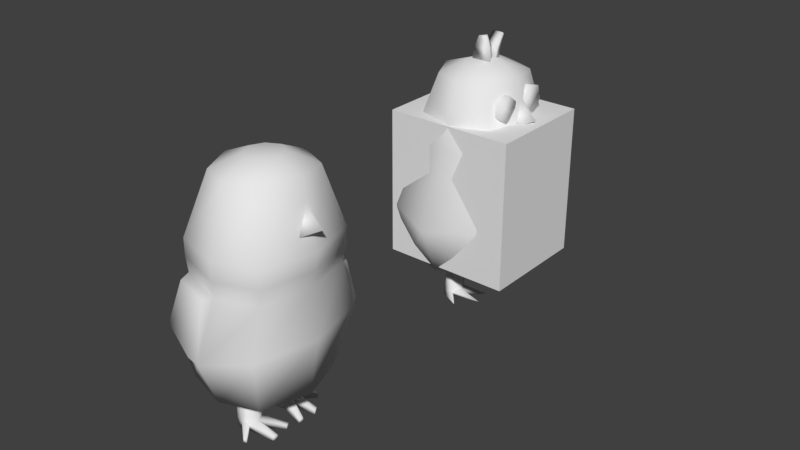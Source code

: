 # Source: bbychick.blend  (saved by Blender 2.78.0; exported with 4.5.12 LTS)
import bpy
from mathutils import Matrix  # noqa: F401  (used for matrix-valued properties, if any)

bpy.ops.wm.read_factory_settings(use_empty=True)
scene = bpy.context.scene
scene.name = 'Scene'

# ---- collections
col_collection_1 = bpy.data.collections.new('Collection 1'); scene.collection.children.link(col_collection_1)

# ---- materials (node trees are filled in below, after node groups)
mat_bby_png = bpy.data.materials.new('bby.png')
mat_bby_png.alpha_threshold = 0.0
mat_bby_png.use_transparent_shadow = False
mat_bby_png.roughness = 0.5
mat_bby_png.line_color = (0.0, 0.0, 0.0, 1.0)

# ---- material node trees

# ---- world
world_world = bpy.data.worlds.new('World'); scene.world = world_world
world_world.color = (0.05088, 0.05088, 0.05088)
world_world.use_sun_shadow = False
world_world.sun_shadow_jitter_overblur = 0.0
world_world.cycles.sampling_method = 'MANUAL'

# ---- meshes
me_cube_005 = bpy.data.meshes.new('Cube.005')
me_cube_005.from_pydata([(-0.2259, 0.2364, 0.09393), (0.1895, 0.2364, 0.09393), (0.1895, -0.2364, 0.09393), (-0.2259, -0.2364, 0.09393), (-0.3387, 7.173e-08, 0.09393), (0.0002057, -0.3045, 0.09393), (0.2411, -1.043e-07, 0.09393), (0.0002059, 0.3045, 0.09393), (-0.2255, 0.2367, 0.1765), (0.1923, 0.2367, 0.1765), (0.1923, -0.2367, 0.1765), (-0.2255, -0.2367, 0.1765), (-0.3385, 7.181e-08, 0.1765), (0.0008058, -0.3049, 0.1765), (0.2559, -1.044e-07, 0.1765), (0.000806, 0.3049, 0.1765), (-0.1486, 0.1554, 0.46), (0.1451, 0.1554, 0.46), (0.1451, -0.1554, 0.46), (-0.1486, -0.1554, 0.46), (-0.2228, 4.588e-08, 0.46), (-2.946e-08, -0.2161, 0.46), (0.1868, -6.985e-08, 0.46), (8.437e-08, 0.2161, 0.46), (-0.05635, 0.05893, 0.5205), (0.05635, 0.05893, 0.5205), (0.05635, -0.05893, 0.5205), (-0.05635, -0.05893, 0.5205), (-0.08448, 1.508e-08, 0.5205), (4.972e-09, -0.08834, 0.5205), (0.08448, -2.88e-08, 0.5205), (4.813e-08, 0.08834, 0.5205), (-0.225, 0.2264, 0.0143), (0.1727, 0.2264, 0.0143), (0.1727, -0.2264, 0.0143), (-0.225, -0.2264, 0.0143), (-0.3093, 6.837e-08, 0.0143), (-0.008549, -0.2916, 0.0143), (0.2178, -1.002e-07, 0.0143), (-0.008548, 0.2916, 0.0143), (-0.2759, 0.2846, -0.2134), (0.1764, 0.2846, -0.2134), (0.1764, -0.2846, -0.2134), (-0.2759, -0.2846, -0.2134), (-0.3952, 8.778e-08, -0.2134), (-0.05148, -0.3667, -0.2689), (0.2438, -1.242e-07, -0.2134), (-0.05148, 0.3667, -0.2689), (-0.2621, 0.2148, -0.4941), (0.1154, 0.2148, -0.4941), (0.1154, -0.2148, -0.4941), (-0.2621, -0.2148, -0.4941), (-0.3646, 6.717e-08, -0.4941), (-0.05665, -0.2767, -0.4941), (0.1908, -9.28e-08, -0.4941), (-0.05665, 0.2767, -0.4941), (-0.1075, -0.0604, -0.4941), (-0.03793, -0.0604, -0.4941), (-0.03793, -0.1396, -0.4941), (-0.1075, -0.1396, -0.4941), (-0.1264, -0.1, -0.4941), (-0.06963, -0.151, -0.4941), (-0.02401, -0.1, -0.4941), (-0.06963, -0.04899, -0.4941), (-0.1075, 0.1396, -0.4941), (-0.03793, 0.1396, -0.4941), (-0.03793, 0.0604, -0.4941), (-0.1075, 0.0604, -0.4941), (-0.1264, 0.1, -0.4941), (-0.06963, 0.04899, -0.4941), (-0.02401, 0.1, -0.4941), (-0.06963, 0.151, -0.4941), (-0.1264, -0.1, -0.7075), (-0.1075, -0.1396, -0.7075), (-0.06963, -0.151, -0.7075), (-0.02401, -0.1, -0.7075), (-0.03793, -0.1396, -0.7075), (-0.06963, -0.04899, -0.7075), (-0.03793, -0.0604, -0.7075), (-0.1075, -0.0604, -0.7075), (-0.1264, 0.1, -0.7075), (-0.1075, 0.0604, -0.7075), (-0.06963, 0.04899, -0.7075), (-0.02401, 0.1, -0.7075), (-0.03793, 0.0604, -0.7075), (-0.06963, 0.151, -0.7075), (-0.03793, 0.1396, -0.7075), (-0.1075, 0.1396, -0.7075), (-0.06963, -0.04899, -0.6677), (-0.1075, -0.0604, -0.6677), (-0.1264, -0.1, -0.6677), (-0.1075, -0.1396, -0.6677), (-0.06963, -0.151, -0.6677), (-0.03793, -0.1396, -0.6677), (-0.02401, -0.1, -0.6677), (-0.03793, -0.0604, -0.6677), (-0.02401, 0.1, -0.6677), (-0.03793, 0.1396, -0.6677), (-0.06963, 0.151, -0.6677), (-0.1075, 0.1396, -0.6677), (-0.1264, 0.1, -0.6677), (-0.1075, 0.0604, -0.6677), (-0.06963, 0.04899, -0.6677), (-0.03793, 0.0604, -0.6677), (0.07567, -0.02488, -0.6965), (0.08187, -0.04255, -0.6965), (0.09762, 0.03939, -0.6969), (0.09114, 0.02094, -0.6969), (0.09762, 0.03939, -0.6784), (0.09114, 0.02094, -0.6784), (0.07567, -0.02488, -0.6788), (0.08187, -0.04255, -0.6788), (0.09996, -0.111, -0.6981), (0.09267, -0.1318, -0.6981), (0.09272, 0.1266, -0.6979), (0.0999, 0.1061, -0.6979), (0.0999, 0.1061, -0.6774), (0.09267, -0.1318, -0.6772), (0.09996, -0.111, -0.6772), (0.09272, 0.1266, -0.6774), (0.02291, -0.2131, -0.6966), (0.008674, -0.2182, -0.6966), (0.01378, 0.2063, -0.6984), (0.0309, 0.2002, -0.6984), (0.01378, 0.2063, -0.6769), (0.02291, -0.2131, -0.6787), (0.008674, -0.2182, -0.6787), (0.0309, 0.2002, -0.6769), (-0.3099, -0.0676, -0.005174), (-0.2382, -0.2602, -0.005174), (-0.05407, -0.3156, -0.005174), (0.0004386, 0.3289, -0.007403), (0.1513, 0.2746, -0.007403), (-0.1797, 0.2746, -0.007403), (-0.3797, -0.0676, -0.1969), (-0.2793, -0.3072, -0.1969), (-0.09037, -0.3763, -0.2436), (-0.03508, 0.3882, -0.2407), (0.1526, 0.3207, -0.195), (-0.2199, 0.3207, -0.195), (0.1912, 0.08074, 0.2348), (0.1912, -0.001071, 0.3832), (0.1912, -0.08136, 0.2375), (0.2936, -0.0005632, 0.2851)], [], [(7, 0, 8, 15), (5, 2, 10, 13), (1, 7, 15, 9), (3, 5, 13, 11), (6, 1, 9, 14), (0, 4, 12, 8), (2, 6, 14, 10), (4, 3, 11, 12), (14, 9, 17, 22), (8, 12, 20, 16), (10, 14, 22, 18), (12, 11, 19, 20), (15, 8, 16, 23), (13, 10, 18, 21), (9, 15, 23, 17), (11, 13, 21, 19), (21, 18, 26, 29), (17, 23, 31, 25), (19, 21, 29, 27), (22, 17, 25, 30), (16, 20, 28, 24), (18, 22, 30, 26), (20, 19, 27, 28), (23, 16, 24, 31), (27, 29, 26, 30, 25, 31, 24, 28), (1, 6, 38, 33), (4, 0, 32, 36), (6, 2, 34, 38), (3, 4, 36, 35), (0, 7, 39, 32), (2, 5, 37, 34), (7, 1, 33, 39), (5, 3, 35, 37), (34, 37, 45, 42), (47, 40, 139, 137), (44, 43, 135, 134), (33, 38, 46, 41), (36, 32, 40, 44), (38, 34, 42, 46), (41, 47, 137, 138), (45, 37, 130, 136), (40, 47, 55, 48), (42, 45, 53, 50), (47, 41, 49, 55), (45, 43, 51, 53), (41, 46, 54, 49), (44, 40, 48, 52), (46, 42, 50, 54), (43, 44, 52, 51), (51, 52, 48, 55, 49, 54, 50, 53), (59, 61, 58, 62, 57, 63, 56, 60), (67, 69, 66, 70, 65, 71, 64, 68), (73, 72, 79, 77, 78, 75, 76, 74), (81, 80, 87, 85, 86, 83, 84, 82), (75, 94, 118, 112), (89, 88, 77, 79), (91, 90, 72, 73), (99, 98, 85, 87), (101, 100, 80, 81), (92, 91, 73, 74), (102, 101, 81, 82), (86, 97, 119, 114), (83, 96, 108, 106), (88, 95, 78, 77), (74, 76, 120, 121), (90, 89, 79, 72), (100, 99, 87, 80), (97, 86, 123, 127), (103, 102, 82, 84), (94, 75, 105, 111), (57, 62, 94, 95), (58, 61, 92, 93), (60, 56, 89, 90), (63, 57, 95, 88), (62, 58, 93, 94), (61, 59, 91, 92), (59, 60, 90, 91), (56, 63, 88, 89), (66, 69, 102, 103), (68, 64, 99, 100), (71, 65, 97, 98), (70, 66, 103, 96), (69, 67, 101, 102), (67, 68, 100, 101), (64, 71, 98, 99), (65, 70, 96, 97), (108, 109, 107, 106), (110, 111, 105, 104), (84, 83, 106, 107), (103, 84, 107, 109), (75, 78, 104, 105), (96, 103, 109, 108), (78, 95, 110, 104), (95, 94, 111, 110), (119, 116, 115, 114), (118, 117, 113, 112), (96, 83, 115, 116), (83, 86, 114, 115), (97, 96, 116, 119), (93, 76, 113, 117), (76, 75, 112, 113), (94, 93, 117, 118), (124, 127, 123, 122), (125, 126, 121, 120), (98, 97, 127, 124), (92, 74, 121, 126), (93, 92, 126, 125), (76, 93, 125, 120), (86, 85, 122, 123), (85, 98, 124, 122), (131, 132, 138, 137), (130, 129, 135, 136), (129, 128, 134, 135), (133, 131, 137, 139), (36, 44, 134, 128), (39, 33, 132, 131), (33, 41, 138, 132), (43, 45, 136, 135), (35, 36, 128, 129), (32, 39, 131, 133), (40, 32, 133, 139), (37, 35, 129, 130), (141, 140, 142), (140, 141, 143), (142, 140, 143), (141, 142, 143)])
me_cube_005.polygons.foreach_set('use_smooth', [True] * 126)
_uv = me_cube_005.uv_layers.new(name='UVMap')
_uv.uv.foreach_set('vector', [0.6868, 0.7365, 0.6866, 0.613, 0.7338, 0.6153, 0.734, 0.7349, 0.777, 0.3175, 0.8902, 0.3269, 0.8853, 0.3703, 0.7746, 0.3612, 0.6881, 0.8205, 0.6868, 0.7365, 0.734, 0.7349, 0.7352, 0.8172, 0.6701, 0.3104, 0.777, 0.3175, 0.7746, 0.3612, 0.6711, 0.3543, 0.1889, 0.1931, 0.05235, 0.1933, 0.05572, 0.1498, 0.1896, 0.1494, 0.6866, 0.613, 0.6882, 0.5198, 0.7353, 0.5251, 0.7338, 0.6153, 0.3105, 0.1933, 0.1889, 0.1931, 0.1896, 0.1494, 0.3057, 0.1498, 0.4692, 0.3108, 0.6172, 0.3108, 0.6151, 0.3547, 0.4718, 0.3547, 0.1896, 0.1494, 0.05572, 0.1498, 0.08898, 0.0002358, 0.1808, 0.0, 0.7338, 0.6153, 0.7353, 0.5251, 0.8973, 0.5765, 0.8963, 0.6383, 0.3057, 0.1498, 0.1896, 0.1494, 0.1808, 0.0, 0.2603, 0.0002358, 0.4718, 0.3547, 0.6151, 0.3547, 0.5951, 0.5077, 0.4969, 0.5077, 0.734, 0.7349, 0.7338, 0.6153, 0.8963, 0.6383, 0.8963, 0.7228, 0.7746, 0.3612, 0.8853, 0.3703, 0.864, 0.5198, 0.7748, 0.5124, 0.7352, 0.8172, 0.734, 0.7349, 0.8963, 0.7228, 0.8973, 0.7864, 0.6711, 0.3543, 0.7746, 0.3612, 0.7748, 0.5124, 0.7069, 0.5081, 0.4954, 1.0, 0.4057, 1.0, 0.4322, 0.9345, 0.4683, 0.9373, 0.3372, 0.8485, 0.4002, 0.7894, 0.4294, 0.8512, 0.4062, 0.8771, 0.5602, 0.9401, 0.4954, 1.0, 0.4683, 0.9373, 0.4914, 0.9115, 0.3495, 0.9328, 0.3372, 0.8485, 0.4062, 0.8771, 0.4044, 0.9115, 0.4917, 0.7886, 0.5649, 0.8493, 0.4932, 0.8771, 0.4655, 0.8541, 0.4057, 1.0, 0.3495, 0.9328, 0.4044, 0.9115, 0.4322, 0.9345, 0.5649, 0.8493, 0.5602, 0.9401, 0.4914, 0.9115, 0.4932, 0.8771, 0.4002, 0.7894, 0.4917, 0.7886, 0.4655, 0.8541, 0.4294, 0.8512, 0.4914, 0.9115, 0.4683, 0.9373, 0.4322, 0.9345, 0.4044, 0.9115, 0.4062, 0.8771, 0.4294, 0.8512, 0.4655, 0.8541, 0.4932, 0.8771, 0.05235, 0.1933, 0.1889, 0.1931, 0.1864, 0.2352, 0.0536, 0.2355, 0.4692, 0.3108, 0.376, 0.3189, 0.378, 0.2767, 0.4749, 0.2697, 0.1889, 0.1931, 0.3105, 0.1933, 0.3058, 0.2355, 0.1864, 0.2352, 0.6172, 0.3108, 0.4692, 0.3108, 0.4749, 0.2697, 0.6136, 0.2689, 0.6866, 0.613, 0.6868, 0.7365, 0.6414, 0.7313, 0.6412, 0.6106, 0.8902, 0.3269, 0.777, 0.3175, 0.7779, 0.2755, 0.8885, 0.2846, 0.6868, 0.7365, 0.6881, 0.8205, 0.6427, 0.8133, 0.6414, 0.7313, 0.777, 0.3175, 0.6701, 0.3104, 0.6734, 0.2685, 0.7779, 0.2755, 0.8885, 0.2846, 0.7779, 0.2755, 0.7554, 0.1228, 0.8902, 0.1634, 0.1623, 0.6065, 0.1305, 0.7325, 0.1202, 0.6986, 0.1463, 0.5948, 0.4546, 0.1468, 0.6304, 0.1462, 0.6412, 0.1544, 0.4932, 0.1549, 0.0536, 0.2355, 0.1864, 0.2352, 0.1902, 0.3554, 0.02338, 0.3558, 0.4749, 0.2697, 0.378, 0.2767, 0.3372, 0.156, 0.4546, 0.1468, 0.1864, 0.2352, 0.3058, 0.2355, 0.3372, 0.3558, 0.1902, 0.3554, 0.9474, 0.8749, 0.9474, 0.7458, 0.9624, 0.7508, 0.9624, 0.8571, 0.7554, 0.1228, 0.7779, 0.2755, 0.7504, 0.2628, 0.7315, 0.1343, 0.1305, 0.7325, 0.1623, 0.6065, 0.29, 0.6232, 0.29, 0.7366, 0.8902, 0.1634, 0.7554, 0.1228, 0.7812, 0.006561, 0.8851, 0.01513, 0.1623, 0.6065, 0.1293, 0.5044, 0.289, 0.5462, 0.29, 0.6232, 0.7554, 0.1228, 0.6482, 0.1452, 0.6831, 0.0, 0.7812, 0.006561, 0.02338, 0.3558, 0.1902, 0.3554, 0.1829, 0.504, 0.05336, 0.5044, 0.1283, 0.8374, 0.1305, 0.7325, 0.29, 0.7366, 0.2884, 0.822, 0.1902, 0.3554, 0.3372, 0.3558, 0.2902, 0.5044, 0.1829, 0.504, 0.6304, 0.1462, 0.4546, 0.1468, 0.462, 3.149e-08, 0.5978, 0.0, 0.3518, 0.7219, 0.3372, 0.5969, 0.4329, 0.5077, 0.5551, 0.5127, 0.6359, 0.5737, 0.6359, 0.694, 0.5547, 0.7878, 0.4505, 0.7886, 0.7809, 0.8205, 0.8034, 0.8214, 0.8183, 0.8326, 0.8183, 0.8548, 0.8033, 0.8721, 0.7841, 0.8723, 0.7659, 0.8599, 0.7632, 0.8369, 0.5826, 0.7886, 0.6051, 0.7896, 0.62, 0.8008, 0.62, 0.823, 0.605, 0.8403, 0.5858, 0.8404, 0.5676, 0.8281, 0.5649, 0.8051, 0.9504, 0.2165, 0.975, 0.2122, 0.9941, 0.2272, 0.9949, 0.248, 0.9841, 0.2627, 0.9602, 0.2644, 0.9404, 0.252, 0.9387, 0.2343, 0.9841, 0.4353, 0.9637, 0.4487, 0.9396, 0.4424, 0.9295, 0.4238, 0.9328, 0.4063, 0.9537, 0.3954, 0.9773, 0.3991, 0.9868, 0.4145, 0.02271, 0.8982, 0.0, 0.8982, 0.004969, 0.8374, 0.01687, 0.8374, 0.7405, 0.9184, 0.7405, 0.8975, 0.7632, 0.8975, 0.7632, 0.9184, 0.9224, 0.7668, 0.8973, 0.7668, 0.8973, 0.7458, 0.9224, 0.7458, 0.983, 0.5409, 0.9604, 0.5409, 0.9604, 0.5198, 0.983, 0.5198, 0.9474, 0.7668, 0.9224, 0.7668, 0.9224, 0.7458, 0.9474, 0.7458, 0.3081, 0.5254, 0.29, 0.5257, 0.29, 0.5047, 0.3081, 0.5044, 0.9155, 0.6539, 0.8973, 0.6541, 0.8973, 0.6331, 0.9155, 0.6328, 0.84, 0.8205, 0.8627, 0.8205, 0.8577, 0.8843, 0.846, 0.8843, 0.04541, 0.8892, 0.02271, 0.8892, 0.02791, 0.8374, 0.03849, 0.8374, 0.7405, 0.8975, 0.7403, 0.8833, 0.763, 0.8833, 0.7632, 0.8975, 0.9387, 0.2343, 0.9404, 0.252, 0.891, 0.2735, 0.8902, 0.2655, 0.7402, 0.9342, 0.7405, 0.9184, 0.7632, 0.9184, 0.7629, 0.9342, 1.0, 0.5411, 0.983, 0.5409, 0.983, 0.5198, 1.0, 0.5201, 0.1135, 0.8824, 0.09077, 0.8824, 0.09642, 0.8374, 0.1087, 0.8374, 0.9347, 0.6539, 0.9155, 0.6539, 0.9155, 0.6328, 0.9347, 0.6328, 0.8973, 0.8834, 0.8746, 0.8834, 0.8812, 0.8205, 0.8913, 0.8205, 0.29, 0.7092, 0.3138, 0.7092, 0.3138, 0.8009, 0.29, 0.8009, 0.3273, 0.6171, 0.3081, 0.6171, 0.3081, 0.5254, 0.3273, 0.5254, 0.6412, 0.9342, 0.6415, 0.9184, 0.7405, 0.9184, 0.7402, 0.9342, 0.6415, 0.8975, 0.6413, 0.8833, 0.7403, 0.8833, 0.7405, 0.8975, 0.3138, 0.7092, 0.3336, 0.7093, 0.3336, 0.801, 0.3138, 0.8009, 0.3081, 0.6171, 0.29, 0.6174, 0.29, 0.5257, 0.3081, 0.5254, 0.9224, 0.8582, 0.8973, 0.8582, 0.8973, 0.7668, 0.9224, 0.7668, 0.6415, 0.9184, 0.6415, 0.8975, 0.7405, 0.8975, 0.7405, 0.9184, 0.9347, 0.7455, 0.9155, 0.7455, 0.9155, 0.6539, 0.9347, 0.6539, 1.0, 0.6328, 0.983, 0.6326, 0.983, 0.5409, 1.0, 0.5411, 0.9604, 0.6326, 0.9451, 0.6327, 0.9451, 0.541, 0.9604, 0.5409, 0.3098, 0.7092, 0.29, 0.7091, 0.29, 0.6174, 0.3098, 0.6175, 0.9155, 0.7455, 0.8973, 0.7458, 0.8973, 0.6541, 0.9155, 0.6539, 0.9474, 0.8582, 0.9224, 0.8582, 0.9224, 0.7668, 0.9474, 0.7668, 0.983, 0.6326, 0.9604, 0.6326, 0.9604, 0.5409, 0.983, 0.5409, 0.3336, 0.7092, 0.3098, 0.7092, 0.3098, 0.6175, 0.3336, 0.6175, 0.3372, 0.5143, 0.328, 0.5142, 0.328, 0.5044, 0.3372, 0.5045, 0.1236, 0.8374, 0.1236, 0.8473, 0.1135, 0.8473, 0.1135, 0.8374, 0.9773, 0.3991, 0.9537, 0.3954, 0.9758, 0.3265, 0.9868, 0.3282, 0.9347, 0.6539, 0.9347, 0.6328, 0.9964, 0.6375, 0.9964, 0.6473, 0.9602, 0.2644, 0.9841, 0.2627, 0.9871, 0.3257, 0.9765, 0.3265, 0.3139, 0.8724, 0.29, 0.8724, 0.2932, 0.801, 0.3043, 0.801, 0.763, 0.8833, 0.7403, 0.8833, 0.7466, 0.8205, 0.7567, 0.8205, 0.8902, 0.4487, 0.9141, 0.4487, 0.9033, 0.5117, 0.8926, 0.5117, 0.8627, 0.8319, 0.8627, 0.8205, 0.8744, 0.8205, 0.8744, 0.8319, 0.8744, 0.843, 0.864, 0.8429, 0.864, 0.8319, 0.8744, 0.832, 0.9595, 0.5114, 0.9368, 0.5114, 0.9419, 0.4487, 0.9536, 0.4487, 0.9537, 0.3954, 0.9328, 0.4063, 0.9273, 0.3369, 0.9381, 0.3313, 0.84, 0.8948, 0.8183, 0.8854, 0.8288, 0.8205, 0.84, 0.8253, 0.9368, 0.515, 0.9141, 0.515, 0.9191, 0.4487, 0.931, 0.4487, 0.9404, 0.252, 0.9602, 0.2644, 0.9361, 0.3265, 0.9257, 0.3199, 0.3139, 0.8096, 0.336, 0.801, 0.336, 0.8703, 0.3244, 0.8748, 0.9056, 0.5358, 0.8973, 0.5359, 0.8973, 0.5245, 0.9056, 0.5244, 0.328, 0.5143, 0.3366, 0.5143, 0.3366, 0.5237, 0.328, 0.5237, 0.9628, 0.1799, 0.9473, 0.1692, 0.9544, 0.1211, 0.9628, 0.1269, 0.04541, 0.8374, 0.06806, 0.8374, 0.06001, 0.8872, 0.04984, 0.8872, 0.62, 0.7975, 0.6367, 0.7886, 0.6367, 0.8433, 0.6292, 0.8472, 0.09077, 0.8832, 0.06806, 0.8832, 0.07408, 0.8374, 0.08428, 0.8374, 0.9328, 0.4063, 0.9295, 0.4238, 0.8902, 0.3852, 0.892, 0.3758, 0.9604, 0.5198, 0.9604, 0.5409, 0.9056, 0.5358, 0.9056, 0.5244, 0.01266, 0.5862, 0.01178, 0.5186, 0.1192, 0.5107, 0.1463, 0.5948, 0.7504, 0.2628, 0.6625, 0.257, 0.6412, 0.1532, 0.7315, 0.1343, 0.6271, 0.2576, 0.5103, 0.2584, 0.4932, 0.1549, 0.6412, 0.1544, 0.01266, 0.6856, 0.01266, 0.5862, 0.1463, 0.5948, 0.1202, 0.6986, 0.4749, 0.2697, 0.4546, 0.1468, 0.4932, 0.1549, 0.5103, 0.2584, 0.9097, 0.1155, 0.9473, 0.2122, 0.9212, 0.2002, 0.8902, 0.1205, 0.0536, 0.2355, 0.02338, 0.3558, 0.0, 0.3462, 0.02489, 0.2471, 0.975, 0.7458, 0.975, 0.8707, 0.9624, 0.8538, 0.9624, 0.7486, 0.6136, 0.2689, 0.4749, 0.2697, 0.5103, 0.2584, 0.6271, 0.2576, 0.9473, 0.0, 0.9097, 0.1155, 0.8902, 0.1205, 0.9212, 0.02538, 0.1305, 0.7325, 0.0, 0.7167, 0.01266, 0.6856, 0.1202, 0.6986, 0.9662, 0.0, 0.9662, 0.1206, 0.9473, 0.1211, 0.9473, 0.01958, 0.0, 0.0, 0.0, 0.0, 0.0, 0.0, 0.0, 0.0, 0.0, 0.0, 0.0, 0.0, 0.0, 0.0, 0.0, 0.0, 0.0, 0.0, 0.0, 0.0, 0.0, 0.0, 0.0, 0.0])
me_cube_005.materials.append(mat_bby_png)
me_cube_005.use_remesh_preserve_volume = False
me_cube_005.use_remesh_preserve_attributes = False
me_cube_005.use_mirror_vertex_groups = False
me_cube_005.update()
me_cube_002 = bpy.data.meshes.new('Cube.002')
me_cube_002.from_pydata([(0.1943, -0.2394, 0.1569), (-0.3429, -0.003272, 0.1485), (-0.2255, 0.2367, 0.1765), (0.195, 0.2394, 0.15), (-0.2339, -0.2369, 0.141), (0.003453, -0.3094, 0.1599), (0.2555, -0.002947, 0.1672), (0.002082, 0.3093, 0.1573), (-0.1486, 0.1554, 0.46), (0.1451, 0.1554, 0.46), (0.1451, -0.1554, 0.46), (-0.1486, -0.1554, 0.46), (-0.2228, 4.588e-08, 0.46), (-2.946e-08, -0.2161, 0.46), (0.1868, -6.985e-08, 0.46), (8.437e-08, 0.2161, 0.46), (-0.01954, 0.08638, 0.5212), (0.08035, 0.001008, 0.5228), (-0.05207, -0.05596, 0.528), (0.1694, 0.2371, 0.01295), (0.1727, -0.2264, 0.0143), (-0.02775, -0.2991, 0.01298), (0.2178, -1.002e-07, 0.0143), (-0.2612, 0.3011, -0.2012), (0.1764, -0.2846, -0.2134), (-0.2777, -0.3027, -0.1977), (0.2438, -1.242e-07, -0.2134), (-0.04049, 0.3826, -0.2416), (-0.2621, 0.2148, -0.4941), (0.1154, 0.2148, -0.4941), (0.1154, -0.2148, -0.4941), (-0.2621, -0.2148, -0.4941), (-0.3646, 6.717e-08, -0.4941), (-0.05665, -0.2767, -0.4941), (0.1908, -9.28e-08, -0.4941), (-0.05665, 0.2767, -0.4941), (-0.1259, -0.08298, -0.4941), (-0.06299, -0.1557, -0.4941), (-0.03612, -0.05474, -0.4941), (-0.1259, 0.117, -0.4941), (-0.06299, 0.04425, -0.4941), (-0.03612, 0.1453, -0.4941), (-0.1051, -0.1379, -0.708), (-0.05338, -0.1226, -0.7086), (-0.1235, -0.07642, -0.7075), (-0.125, 0.07954, -0.7075), (-0.06035, 0.05225, -0.7081), (-0.05834, 0.1158, -0.7089), (-0.1063, 0.1378, -0.708), (-0.06289, -0.0513, -0.7083), (-0.04685, -0.1486, -0.6681), (-0.02401, -0.1, -0.6677), (-0.03793, -0.0604, -0.6677), (-0.04821, 0.1486, -0.668), (-0.02421, 0.07726, -0.6678), (0.09576, 0.02954, -0.6876), (0.08029, -0.03295, -0.6876), (0.09819, -0.1209, -0.6876), (0.09823, 0.1157, -0.6876), (0.01764, -0.2167, -0.6876), (0.02477, 0.2043, -0.6876), (-0.3124, -0.002735, 0.01316), (-0.2284, -0.2377, 0.01212), (0.003117, 0.3078, 0.009709), (-0.2218, 0.2332, 0.01385), (-0.3968, -0.007026, -0.2081), (-0.06669, -0.3718, -0.2555), (0.1635, 0.3103, -0.1946), (0.1912, 0.08074, 0.2348), (0.1912, -0.001071, 0.3832), (0.1912, -0.08136, 0.2375), (0.2936, -0.0005632, 0.2851), (0.2045, -0.15, 0.3849), (0.2045, -0.1594, 0.3198), (0.2045, -0.1077, 0.279), (0.2045, -0.04653, 0.3034), (0.2045, -0.03711, 0.3686), (0.2045, -0.08884, 0.4094), (0.07217, -0.1594, 0.3198), (0.07217, -0.15, 0.3849), (0.07217, -0.1077, 0.279), (0.07217, -0.04653, 0.3034), (0.07217, -0.03711, 0.3686), (0.07217, -0.08884, 0.4094), (0.2045, 0.07209, 0.414), (0.2045, 0.02144, 0.3621), (0.2045, 0.04105, 0.2923), (0.2045, 0.1113, 0.2744), (0.2045, 0.1619, 0.3263), (0.2045, 0.1423, 0.3961), (0.1335, 0.02144, 0.3621), (0.1335, 0.07209, 0.414), (0.1335, 0.04105, 0.2923), (0.1335, 0.1113, 0.2744), (0.1335, 0.1619, 0.3263), (0.1335, 0.1423, 0.3961), (0.03462, 0.06146, 0.508), (0.04337, 0.01737, 0.5092), (-0.0359, 0.03374, 0.5133), (0.0364, 0.05835, 0.5489), (-0.03411, 0.03834, 0.5688), (0.04515, 0.02246, 0.5745), (0.03453, 0.09906, 0.6131), (-0.02098, 0.08331, 0.6287), (0.04141, 0.07081, 0.6332), (0.0296, 0.01212, 0.5077), (0.05118, -0.03099, 0.5091), (-0.03869, -0.05292, 0.5138), (0.02666, 0.004915, 0.5853), (-0.02872, -0.04743, 0.5772), (0.04415, -0.02927, 0.5779), (0.02186, -0.02058, 0.6415), (-0.006834, -0.0477, 0.6373), (0.03092, -0.03828, 0.6377)], [], [(64, 1, 2), (14, 17, 10), (11, 18, 12), (8, 16, 15), (64, 61, 1), (38, 36, 37), (41, 39, 40), (51, 57, 43), (53, 58, 47), (43, 59, 42), (47, 60, 53), (43, 56, 51), (40, 54, 41), (39, 45, 40), (46, 55, 54), (49, 56, 43), (52, 56, 49), (47, 58, 54), (54, 58, 53), (43, 57, 50), (42, 59, 50), (50, 59, 43), (69, 68, 70), (68, 69, 71), (70, 68, 71), (69, 70, 71), (7, 64, 2), (12, 8, 2, 1), (10, 0, 6, 14), (12, 1, 4, 11), (8, 15, 7, 2), (13, 5, 0, 10), (15, 9, 3, 7), (11, 4, 5, 13), (18, 13, 10, 17), (16, 17, 9, 15), (18, 16, 8, 12), (11, 13, 18), (14, 9, 17), (19, 3, 6, 22), (18, 17, 16), (20, 22, 6, 0), (61, 62, 4, 1), (20, 0, 5, 21), (64, 7, 63), (19, 63, 7, 3), (21, 5, 4, 62), (24, 20, 21, 66), (26, 67, 19, 22), (65, 61, 64, 23), (26, 22, 20, 24), (28, 23, 27, 35), (30, 24, 66, 33), (29, 35, 27, 67), (31, 33, 66, 25), (29, 67, 26, 34), (28, 32, 65, 23), (30, 34, 26, 24), (31, 25, 65, 32), (28, 35, 29, 34, 30, 33, 31, 32), (49, 43, 42, 44), (45, 48, 47, 46), (51, 38, 37, 50), (47, 54, 55), (38, 51, 52), (38, 52, 49), (42, 37, 36, 44), (37, 42, 50), (44, 36, 38, 49), (48, 39, 41, 53), (40, 46, 54), (39, 48, 45), (9, 14, 6, 3), (40, 45, 46), (67, 27, 63, 19), (41, 54, 53), (46, 47, 55), (52, 51, 56), (51, 50, 57), (47, 48, 60), (48, 53, 60), (25, 66, 21, 62), (65, 25, 62, 61), (23, 64, 63, 27), (73, 72, 77, 76, 75, 74), (78, 80, 81, 82, 83, 79), (76, 77, 83, 82), (74, 75, 81, 80), (72, 73, 78, 79), (77, 72, 79, 83), (75, 76, 82, 81), (73, 74, 80, 78), (85, 86, 87, 88, 89, 84), (90, 91, 95, 94, 93, 92), (89, 88, 94, 95), (87, 86, 92, 93), (85, 84, 91, 90), (84, 89, 95, 91), (88, 87, 93, 94), (86, 85, 90, 92), (98, 96, 97), (101, 99, 102, 104), (97, 96, 99, 101), (98, 97, 101, 100), (96, 98, 100, 99), (103, 104, 102), (100, 101, 104, 103), (99, 100, 103, 102), (107, 106, 105), (108, 110, 113, 111), (105, 106, 110, 108), (106, 107, 109, 110), (107, 105, 108, 109), (112, 111, 113), (110, 109, 112, 113), (109, 108, 111, 112)])
me_cube_002.polygons.foreach_set('use_smooth', [True] * 116)
_uv = me_cube_002.uv_layers.new(name='UVMap')
_uv.uv.foreach_set('vector', [0.7086, 0.8617, 0.7258, 0.8423, 0.729, 0.8627, 0.6438, 0.9331, 0.6581, 0.9277, 0.6562, 0.9481, 0.6905, 0.9348, 0.6733, 0.9278, 0.6916, 0.9146, 0.6753, 0.9012, 0.6638, 0.9152, 0.655, 0.9013, 0.6501, 0.7877, 0.6719, 0.7859, 0.6707, 0.8016, 0.7435, 0.9189, 0.7358, 0.9137, 0.7449, 0.9097, 0.6995, 0.9119, 0.6918, 0.9066, 0.7009, 0.9026, 0.7416, 0.5582, 0.6721, 0.5582, 0.7416, 0.5238, 0.7416, 0.5232, 0.6721, 0.5232, 0.7416, 0.4887, 0.6719, 0.5236, 0.7413, 0.5236, 0.6719, 0.558, 0.7773, 0.5582, 0.8117, 0.5238, 0.8117, 0.5582, 0.7773, 0.4881, 0.8117, 0.4186, 0.8117, 0.4881, 0.7416, 0.4881, 0.6721, 0.4881, 0.7416, 0.4537, 0.777, 0.4184, 0.777, 0.4879, 0.8115, 0.4184, 0.6714, 0.5238, 0.6019, 0.5582, 0.6714, 0.5582, 0.6017, 0.5236, 0.6712, 0.5236, 0.6017, 0.558, 0.7416, 0.453, 0.6721, 0.453, 0.7416, 0.4186, 0.7773, 0.418, 0.8117, 0.3485, 0.8117, 0.418, 0.777, 0.3483, 0.777, 0.4178, 0.8115, 0.3483, 0.6719, 0.523, 0.7413, 0.4885, 0.6719, 0.4885, 0.7773, 0.5232, 0.8117, 0.4887, 0.8117, 0.5232, 0.777, 0.5236, 0.777, 0.558, 0.8115, 0.5236, 0.5662, 0.7262, 0.5662, 0.7262, 0.5662, 0.7262, 0.8608, 0.3643, 0.742, 0.5707, 0.7434, 0.4338, 0.6264, 0.3643, 0.8608, 0.3643, 0.7434, 0.4338, 0.742, 0.5707, 0.6264, 0.3643, 0.7434, 0.4338, 0.7267, 0.8893, 0.7086, 0.8617, 0.729, 0.8627, 0.7653, 0.8541, 0.7651, 0.8678, 0.729, 0.8627, 0.7258, 0.8423, 0.624, 0.7262, 0.6343, 0.7617, 0.6083, 0.7604, 0.6063, 0.7262, 0.6765, 0.8388, 0.6707, 0.8016, 0.7029, 0.8007, 0.6983, 0.8388, 0.7651, 0.8678, 0.7651, 0.8866, 0.7267, 0.8893, 0.729, 0.8627, 0.7381, 0.8399, 0.7382, 0.8044, 0.7629, 0.8061, 0.7579, 0.8415, 0.7651, 0.8866, 0.7653, 0.9007, 0.726, 0.9077, 0.7267, 0.8893, 0.7231, 0.8389, 0.715, 0.8006, 0.7382, 0.8044, 0.7381, 0.8399, 0.6733, 0.9278, 0.6761, 0.9481, 0.6562, 0.9481, 0.6581, 0.9277, 0.6638, 0.9152, 0.6581, 0.9277, 0.6411, 0.9145, 0.655, 0.9013, 0.6733, 0.9278, 0.6638, 0.9152, 0.6753, 0.9012, 0.6916, 0.9146, 0.6905, 0.9348, 0.6761, 0.9481, 0.6733, 0.9278, 0.6438, 0.9331, 0.6411, 0.9145, 0.6581, 0.9277, 0.5769, 0.7789, 0.5784, 0.7625, 0.6083, 0.7604, 0.6076, 0.7784, 0.6733, 0.9278, 0.6581, 0.9277, 0.6638, 0.9152, 0.6341, 0.7784, 0.6076, 0.7784, 0.6083, 0.7604, 0.6343, 0.7617, 0.6719, 0.7859, 0.7032, 0.7852, 0.7029, 0.8007, 0.6707, 0.8016, 0.7634, 0.7893, 0.7629, 0.8061, 0.7382, 0.8044, 0.7367, 0.7863, 0.7086, 0.8617, 0.7267, 0.8893, 0.7086, 0.8884, 0.7088, 0.9066, 0.7086, 0.8884, 0.7267, 0.8893, 0.726, 0.9077, 0.7367, 0.7863, 0.7382, 0.8044, 0.715, 0.8006, 0.7157, 0.7858, 0.7638, 0.7624, 0.7634, 0.7893, 0.7367, 0.7863, 0.7315, 0.7546, 0.6084, 0.805, 0.5677, 0.8036, 0.5769, 0.7789, 0.6076, 0.7784, 0.668, 0.7589, 0.6719, 0.7859, 0.6501, 0.7877, 0.6411, 0.7608, 0.6084, 0.805, 0.6076, 0.7784, 0.6341, 0.7784, 0.6411, 0.8051, 0.6306, 0.8896, 0.5944, 0.8861, 0.5992, 0.8586, 0.6306, 0.8645, 0.7626, 0.7295, 0.7638, 0.7624, 0.7315, 0.7546, 0.7396, 0.7276, 0.6304, 0.8474, 0.6306, 0.8645, 0.5992, 0.8586, 0.5949, 0.8381, 0.7178, 0.7262, 0.7396, 0.7276, 0.7315, 0.7546, 0.7101, 0.7584, 0.5781, 0.8381, 0.5677, 0.8036, 0.6084, 0.805, 0.6068, 0.838, 0.6306, 0.8896, 0.6302, 0.9086, 0.5947, 0.912, 0.5944, 0.8861, 0.6306, 0.8381, 0.6068, 0.838, 0.6084, 0.805, 0.6411, 0.8051, 0.6989, 0.7262, 0.7081, 0.7602, 0.668, 0.7589, 0.6688, 0.7262, 0.6623, 0.8388, 0.6894, 0.84, 0.7073, 0.8535, 0.7073, 0.8802, 0.6893, 0.901, 0.6662, 0.9012, 0.6443, 0.8864, 0.6411, 0.8586, 0.7766, 0.4885, 0.742, 0.4885, 0.742, 0.5232, 0.7766, 0.5232, 0.7766, 0.5236, 0.742, 0.5236, 0.742, 0.5582, 0.7766, 0.5582, 0.6364, 0.418, 0.6364, 0.3483, 0.6017, 0.3483, 0.6017, 0.418, 0.7071, 0.418, 0.7416, 0.418, 0.7416, 0.3485, 0.7766, 0.4186, 0.7422, 0.4881, 0.7766, 0.4881, 0.6019, 0.5232, 0.6714, 0.5232, 0.6714, 0.4887, 0.6017, 0.453, 0.6714, 0.453, 0.6714, 0.4184, 0.6017, 0.4184, 0.742, 0.4879, 0.7764, 0.4184, 0.742, 0.4184, 0.6714, 0.418, 0.6714, 0.3483, 0.6368, 0.3483, 0.6368, 0.418, 0.6017, 0.4881, 0.6714, 0.4881, 0.6714, 0.4535, 0.6017, 0.4535, 0.6712, 0.4885, 0.6017, 0.523, 0.6017, 0.4885, 0.7766, 0.3485, 0.7766, 0.418, 0.7422, 0.418, 0.586, 0.7262, 0.6063, 0.7262, 0.6083, 0.7604, 0.5784, 0.7625, 0.742, 0.4178, 0.7764, 0.3483, 0.742, 0.3483, 0.5927, 0.8395, 0.5992, 0.8586, 0.569, 0.8563, 0.5689, 0.8413, 0.7413, 0.4535, 0.6719, 0.4879, 0.6719, 0.4535, 0.7069, 0.3483, 0.7413, 0.3483, 0.7069, 0.4178, 0.6719, 0.4184, 0.6719, 0.4528, 0.7413, 0.4184, 0.7065, 0.418, 0.6721, 0.418, 0.7065, 0.3485, 0.6719, 0.3483, 0.7063, 0.3483, 0.6719, 0.4178, 0.8115, 0.4885, 0.777, 0.4885, 0.777, 0.523, 0.7081, 0.7602, 0.7315, 0.7546, 0.7367, 0.7863, 0.7132, 0.7832, 0.668, 0.7589, 0.7081, 0.7602, 0.7032, 0.7852, 0.6719, 0.7859, 0.5944, 0.8861, 0.5664, 0.8847, 0.569, 0.8563, 0.5992, 0.8586, 0.1311, 0.7128, 0.08947, 0.7849, 0.1311, 0.857, 0.2143, 0.857, 0.256, 0.7849, 0.2143, 0.7128, 0.1311, 0.7128, 0.2143, 0.7128, 0.256, 0.7849, 0.2143, 0.857, 0.1311, 0.857, 0.08947, 0.7849, 0.2143, 0.857, 0.1311, 0.857, 0.1311, 0.857, 0.2143, 0.857, 0.2143, 0.7128, 0.256, 0.7849, 0.256, 0.7849, 0.2143, 0.7128, 0.08947, 0.7849, 0.1311, 0.7128, 0.1311, 0.7128, 0.08947, 0.7849, 0.1311, 0.857, 0.08947, 0.7849, 0.08947, 0.7849, 0.1311, 0.857, 0.256, 0.7849, 0.2143, 0.857, 0.2143, 0.857, 0.256, 0.7849, 0.1311, 0.7128, 0.2143, 0.7128, 0.2143, 0.7128, 0.1311, 0.7128, 0.1311, 0.7128, 0.2143, 0.7128, 0.256, 0.7849, 0.2143, 0.857, 0.1311, 0.857, 0.08947, 0.7849, 0.1311, 0.7128, 0.08947, 0.7849, 0.1311, 0.857, 0.2143, 0.857, 0.256, 0.7849, 0.2143, 0.7128, 0.1311, 0.857, 0.2143, 0.857, 0.2143, 0.857, 0.1311, 0.857, 0.256, 0.7849, 0.2143, 0.7128, 0.2143, 0.7128, 0.256, 0.7849, 0.1311, 0.7128, 0.08947, 0.7849, 0.08947, 0.7849, 0.1311, 0.7128, 0.08947, 0.7849, 0.1311, 0.857, 0.1311, 0.857, 0.08947, 0.7849, 0.2143, 0.857, 0.256, 0.7849, 0.256, 0.7849, 0.2143, 0.857, 0.2143, 0.7128, 0.1311, 0.7128, 0.1311, 0.7128, 0.2143, 0.7128, 0.6889, 0.9428, 0.5863, 0.8067, 0.5243, 0.9413, 0.5243, 0.9413, 0.5863, 0.8067, 0.5863, 0.8067, 0.5243, 0.9413, 0.5243, 0.9413, 0.5863, 0.8067, 0.5863, 0.8067, 0.5243, 0.9413, 0.6889, 0.9428, 0.5243, 0.9413, 0.5243, 0.9413, 0.6889, 0.9428, 0.5863, 0.8067, 0.6889, 0.9428, 0.6889, 0.9428, 0.5863, 0.8067, 0.6889, 0.9428, 0.5243, 0.9413, 0.5863, 0.8067, 0.6889, 0.9428, 0.5243, 0.9413, 0.5243, 0.9413, 0.6889, 0.9428, 0.5863, 0.8067, 0.6889, 0.9428, 0.6889, 0.9428, 0.5863, 0.8067, 0.6889, 0.9428, 0.5243, 0.9413, 0.5863, 0.8067, 0.5863, 0.8067, 0.5243, 0.9413, 0.5243, 0.9413, 0.5863, 0.8067, 0.5863, 0.8067, 0.5243, 0.9413, 0.5243, 0.9413, 0.5863, 0.8067, 0.5243, 0.9413, 0.6889, 0.9428, 0.6889, 0.9428, 0.5243, 0.9413, 0.6889, 0.9428, 0.5863, 0.8067, 0.5863, 0.8067, 0.6889, 0.9428, 0.6889, 0.9428, 0.5863, 0.8067, 0.5243, 0.9413, 0.5243, 0.9413, 0.6889, 0.9428, 0.6889, 0.9428, 0.5243, 0.9413, 0.6889, 0.9428, 0.5863, 0.8067, 0.5863, 0.8067, 0.6889, 0.9428])
me_cube_002.materials.append(mat_bby_png)
me_cube_002.use_remesh_preserve_volume = False
me_cube_002.use_remesh_preserve_attributes = False
me_cube_002.use_mirror_vertex_groups = False
me_cube_002.update()
me_cube = bpy.data.meshes.new('Cube')
me_cube.from_pydata([(-0.35, 0.3, -0.4), (0.35, 0.3, -0.4), (0.35, -0.3, -0.4), (-0.35, -0.3, -0.4), (-0.35, 0.3, 0.4), (0.35, 0.3, 0.4), (0.35, -0.3, 0.4), (-0.35, -0.3, 0.4)], [], [(0, 1, 2, 3), (4, 7, 6, 5), (0, 4, 5, 1), (1, 5, 6, 2), (2, 6, 7, 3), (4, 0, 3, 7)])
_uv = me_cube.uv_layers.new(name='UVMap')
_uv.uv.foreach_set('vector', [0.6, 0.9375, 0.6, 0.5, 0.9, 0.5, 0.9, 0.9375, 1.0, 0.4375, 0.7, 0.4375, 0.7, 5.588e-08, 1.0, 0.0, 0.35, 0.0, 0.35, 0.5, 0.0, 0.5, 0.0, 1.304e-07, 0.3, 1.0, 0.3, 0.5, 0.6, 0.5, 0.6, 1.0, 0.35, 0.5, 0.35, 7.451e-08, 0.7, 0.0, 0.7, 0.5, 0.0, 1.0, 2.98e-08, 0.5, 0.3, 0.5, 0.3, 1.0])
me_cube.materials.append(mat_bby_png)
me_cube.use_remesh_preserve_volume = False
me_cube.use_remesh_preserve_attributes = False
me_cube.use_mirror_vertex_groups = False
me_cube.update()

# ---- objects
ob_cube_002 = bpy.data.objects.new('Cube.002', me_cube_005)
ob_cube_001 = bpy.data.objects.new('Cube.001', me_cube_002)
ob_cube = bpy.data.objects.new('Cube', me_cube)

# ---- transforms, parenting, visibility, modifiers, constraints
ob_cube_002.location = (0.0, -0.7567, 0.05469)
ob_cube_002.scale = (0.54, 0.54, 0.54)
ob_cube_002.lock_rotations_4d = False
ob_cube_002.empty_display_type = 'ARROWS'
ob_cube_002.lineart.crease_threshold = 0.0
ob_cube_001.location = (0.0, 0.0, 0.05469)
ob_cube_001.scale = (0.54, 0.54, 0.54)
ob_cube_001.lock_rotations_4d = False
ob_cube_001.empty_display_type = 'ARROWS'
ob_cube_001.lineart.crease_threshold = 0.0
ob_cube.location = (0.0, 0.0, 0.0)
ob_cube.scale = (0.5, 0.5, 0.5)
ob_cube.lock_rotations_4d = False
ob_cube.empty_display_type = 'ARROWS'
ob_cube.hide_viewport = True
ob_cube.lineart.crease_threshold = 0.0

# ---- collection membership
col_collection_1.objects.link(ob_cube_002)
col_collection_1.objects.link(ob_cube_001)
col_collection_1.objects.link(ob_cube)

# ---- scene / render settings (as saved in the file)
scene.frame_start = 1; scene.frame_end = 250; scene.frame_set(1)
scene.render.engine = 'BLENDER_EEVEE_NEXT'
scene.render.resolution_percentage = 50
scene.render.dither_intensity = 0.0
scene.cycles.use_denoising = False
scene.cycles.samples = 128
scene.cycles.sampling_pattern = 'TABULATED_SOBOL'
scene.cycles.light_sampling_threshold = 0.0
scene.cycles.use_adaptive_sampling = False
scene.cycles.use_light_tree = False
scene.cycles.blur_glossy = 0.0
scene.cycles.sample_clamp_indirect = 0.0
scene.view_settings.view_transform = 'Standard'
bpy.context.view_layer.update()

# ---- added for rendering (the .blend has no active camera and no usable light): camera, sun
cam_auto = bpy.data.cameras.new('AutoCamera')
cam_auto.lens = 50.0
cam_auto.sensor_width = 36.0
cam_auto.clip_end = 1000.0
ob_auto_camera = bpy.data.objects.new('AutoCamera', cam_auto)
scene.collection.objects.link(ob_auto_camera)
ob_auto_camera.location = (1.52565, -2.16072, 1.22108)
ob_auto_camera.rotation_euler = (1.09748, -7.21219e-08, 0.694738)
scene.camera = ob_auto_camera
light_auto_sun = bpy.data.lights.new('AutoSun', 'SUN')
light_auto_sun.energy = 3.0
light_auto_sun.angle = 0.0523599
ob_auto_sun = bpy.data.objects.new('AutoSun', light_auto_sun)
scene.collection.objects.link(ob_auto_sun)
ob_auto_sun.rotation_euler = (0.872665, 0.174533, 0.523599)
bpy.context.view_layer.update()
